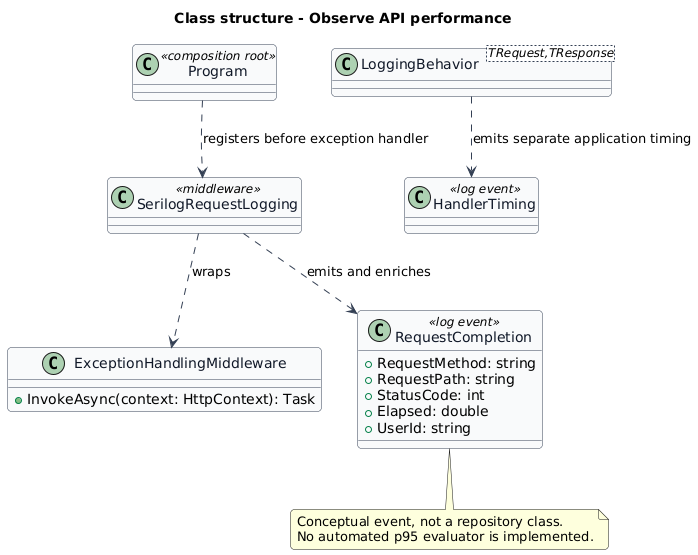

The diagram above was rendered by PlantUML. Its source (embedded in the PNG):
@startuml
skinparam backgroundColor #FFFFFF
skinparam shadowing false
skinparam roundcorner 8
skinparam defaultFontName Arial
skinparam ArrowColor #344054
skinparam class {
  BorderColor #344054
  FontColor #101828
  BackgroundColor #F9FAFB
}
title Class structure - Observe API performance

class ExceptionHandlingMiddleware {
  +InvokeAsync(context: HttpContext): Task
}
class LoggingBehavior<TRequest,TResponse>
class SerilogRequestLogging <<middleware>>
class Program <<composition root>>
class RequestCompletion <<log event>> {
  +RequestMethod: string
  +RequestPath: string
  +StatusCode: int
  +Elapsed: double
  +UserId: string
}
Program ..> SerilogRequestLogging : registers before exception handler
SerilogRequestLogging ..> ExceptionHandlingMiddleware : wraps
SerilogRequestLogging ..> RequestCompletion : emits and enriches
class HandlerTiming <<log event>>
LoggingBehavior ..> HandlerTiming : emits separate application timing
note bottom of RequestCompletion
Conceptual event, not a repository class.
No automated p95 evaluator is implemented.
end note
@enduml